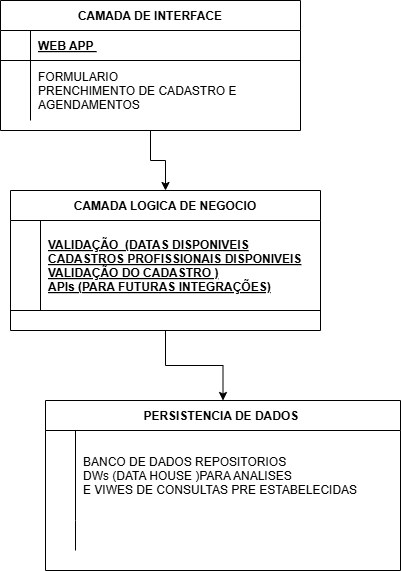

The diagram above was exported from draw.io. Its source (the exported page's mxGraphModel, read from the mxfile embedded in the PNG):
<mxGraphModel dx="864" dy="474" grid="1" gridSize="10" guides="1" tooltips="1" connect="1" arrows="1" fold="1" page="1" pageScale="1" pageWidth="850" pageHeight="1100" math="0" shadow="0" extFonts="Permanent Marker^https://fonts.googleapis.com/css?family=Permanent+Marker">
  <root>
    <mxCell id="0" />
    <mxCell id="1" parent="0" />
    <mxCell id="C-vyLk0tnHw3VtMMgP7b-2" value="CAMADA LOGICA DE NEGOCIO" style="shape=table;startSize=30;container=1;collapsible=1;childLayout=tableLayout;fixedRows=1;rowLines=0;fontStyle=1;align=center;resizeLast=1;" parent="1" vertex="1">
      <mxGeometry x="140" y="250" width="310" height="140" as="geometry" />
    </mxCell>
    <mxCell id="C-vyLk0tnHw3VtMMgP7b-3" value="" style="shape=partialRectangle;collapsible=0;dropTarget=0;pointerEvents=0;fillColor=none;points=[[0,0.5],[1,0.5]];portConstraint=eastwest;top=0;left=0;right=0;bottom=1;" parent="C-vyLk0tnHw3VtMMgP7b-2" vertex="1">
      <mxGeometry y="30" width="310" height="90" as="geometry" />
    </mxCell>
    <mxCell id="C-vyLk0tnHw3VtMMgP7b-4" value="" style="shape=partialRectangle;overflow=hidden;connectable=0;fillColor=none;top=0;left=0;bottom=0;right=0;fontStyle=1;" parent="C-vyLk0tnHw3VtMMgP7b-3" vertex="1">
      <mxGeometry width="30" height="90" as="geometry">
        <mxRectangle width="30" height="90" as="alternateBounds" />
      </mxGeometry>
    </mxCell>
    <mxCell id="C-vyLk0tnHw3VtMMgP7b-5" value="VALIDAÇÃO  (DATAS DISPONIVEIS&#10;CADASTROS PROFISSIONAIS DISPONIVEIS&#10;VALIDAÇÃO DO CADASTRO )&#10;APIs (PARA FUTURAS INTEGRAÇÕES)" style="shape=partialRectangle;overflow=hidden;connectable=0;fillColor=none;top=0;left=0;bottom=0;right=0;align=left;spacingLeft=6;fontStyle=5;" parent="C-vyLk0tnHw3VtMMgP7b-3" vertex="1">
      <mxGeometry x="30" width="280" height="90" as="geometry">
        <mxRectangle width="280" height="90" as="alternateBounds" />
      </mxGeometry>
    </mxCell>
    <mxCell id="6D2qXheY5Xi9JlcWbjyY-1" style="edgeStyle=orthogonalEdgeStyle;rounded=0;orthogonalLoop=1;jettySize=auto;html=1;exitX=0.5;exitY=1;exitDx=0;exitDy=0;" edge="1" parent="1" source="C-vyLk0tnHw3VtMMgP7b-2" target="C-vyLk0tnHw3VtMMgP7b-13">
      <mxGeometry relative="1" as="geometry">
        <mxPoint x="250" y="400" as="sourcePoint" />
      </mxGeometry>
    </mxCell>
    <mxCell id="C-vyLk0tnHw3VtMMgP7b-13" value="PERSISTENCIA DE DADOS " style="shape=table;startSize=30;container=1;collapsible=1;childLayout=tableLayout;fixedRows=1;rowLines=0;fontStyle=1;align=center;resizeLast=1;" parent="1" vertex="1">
      <mxGeometry x="175" y="460" width="355" height="170" as="geometry" />
    </mxCell>
    <mxCell id="C-vyLk0tnHw3VtMMgP7b-17" value="" style="shape=partialRectangle;collapsible=0;dropTarget=0;pointerEvents=0;fillColor=none;points=[[0,0.5],[1,0.5]];portConstraint=eastwest;top=0;left=0;right=0;bottom=0;" parent="C-vyLk0tnHw3VtMMgP7b-13" vertex="1">
      <mxGeometry y="30" width="355" height="90" as="geometry" />
    </mxCell>
    <mxCell id="C-vyLk0tnHw3VtMMgP7b-18" value="" style="shape=partialRectangle;overflow=hidden;connectable=0;fillColor=none;top=0;left=0;bottom=0;right=0;" parent="C-vyLk0tnHw3VtMMgP7b-17" vertex="1">
      <mxGeometry width="30" height="90" as="geometry">
        <mxRectangle width="30" height="90" as="alternateBounds" />
      </mxGeometry>
    </mxCell>
    <mxCell id="C-vyLk0tnHw3VtMMgP7b-19" value="BANCO DE DADOS REPOSITORIOS &#10;DWs (DATA HOUSE )PARA ANALISES&#10;E VIWES DE CONSULTAS PRE ESTABELECIDAS  " style="shape=partialRectangle;overflow=hidden;connectable=0;fillColor=none;top=0;left=0;bottom=0;right=0;align=left;spacingLeft=6;" parent="C-vyLk0tnHw3VtMMgP7b-17" vertex="1">
      <mxGeometry x="30" width="325" height="90" as="geometry">
        <mxRectangle width="325" height="90" as="alternateBounds" />
      </mxGeometry>
    </mxCell>
    <mxCell id="C-vyLk0tnHw3VtMMgP7b-20" value="" style="shape=partialRectangle;collapsible=0;dropTarget=0;pointerEvents=0;fillColor=none;points=[[0,0.5],[1,0.5]];portConstraint=eastwest;top=0;left=0;right=0;bottom=0;" parent="C-vyLk0tnHw3VtMMgP7b-13" vertex="1">
      <mxGeometry y="120" width="355" height="30" as="geometry" />
    </mxCell>
    <mxCell id="C-vyLk0tnHw3VtMMgP7b-21" value="" style="shape=partialRectangle;overflow=hidden;connectable=0;fillColor=none;top=0;left=0;bottom=0;right=0;" parent="C-vyLk0tnHw3VtMMgP7b-20" vertex="1">
      <mxGeometry width="30" height="30" as="geometry">
        <mxRectangle width="30" height="30" as="alternateBounds" />
      </mxGeometry>
    </mxCell>
    <mxCell id="C-vyLk0tnHw3VtMMgP7b-22" value="" style="shape=partialRectangle;overflow=hidden;connectable=0;fillColor=none;top=0;left=0;bottom=0;right=0;align=left;spacingLeft=6;" parent="C-vyLk0tnHw3VtMMgP7b-20" vertex="1">
      <mxGeometry x="30" width="325" height="30" as="geometry">
        <mxRectangle width="325" height="30" as="alternateBounds" />
      </mxGeometry>
    </mxCell>
    <mxCell id="6D2qXheY5Xi9JlcWbjyY-6" style="edgeStyle=orthogonalEdgeStyle;rounded=0;orthogonalLoop=1;jettySize=auto;html=1;" edge="1" parent="1" source="C-vyLk0tnHw3VtMMgP7b-23" target="C-vyLk0tnHw3VtMMgP7b-2">
      <mxGeometry relative="1" as="geometry" />
    </mxCell>
    <mxCell id="C-vyLk0tnHw3VtMMgP7b-23" value="CAMADA DE INTERFACE" style="shape=table;startSize=30;container=1;collapsible=1;childLayout=tableLayout;fixedRows=1;rowLines=0;fontStyle=1;align=center;resizeLast=1;" parent="1" vertex="1">
      <mxGeometry x="130" y="60" width="300" height="130" as="geometry" />
    </mxCell>
    <mxCell id="C-vyLk0tnHw3VtMMgP7b-24" value="" style="shape=partialRectangle;collapsible=0;dropTarget=0;pointerEvents=0;fillColor=none;points=[[0,0.5],[1,0.5]];portConstraint=eastwest;top=0;left=0;right=0;bottom=1;" parent="C-vyLk0tnHw3VtMMgP7b-23" vertex="1">
      <mxGeometry y="30" width="300" height="30" as="geometry" />
    </mxCell>
    <mxCell id="C-vyLk0tnHw3VtMMgP7b-25" value="" style="shape=partialRectangle;overflow=hidden;connectable=0;fillColor=none;top=0;left=0;bottom=0;right=0;fontStyle=1;" parent="C-vyLk0tnHw3VtMMgP7b-24" vertex="1">
      <mxGeometry width="30" height="30" as="geometry">
        <mxRectangle width="30" height="30" as="alternateBounds" />
      </mxGeometry>
    </mxCell>
    <mxCell id="C-vyLk0tnHw3VtMMgP7b-26" value="WEB APP " style="shape=partialRectangle;overflow=hidden;connectable=0;fillColor=none;top=0;left=0;bottom=0;right=0;align=left;spacingLeft=6;fontStyle=5;" parent="C-vyLk0tnHw3VtMMgP7b-24" vertex="1">
      <mxGeometry x="30" width="270" height="30" as="geometry">
        <mxRectangle width="270" height="30" as="alternateBounds" />
      </mxGeometry>
    </mxCell>
    <mxCell id="C-vyLk0tnHw3VtMMgP7b-27" value="" style="shape=partialRectangle;collapsible=0;dropTarget=0;pointerEvents=0;fillColor=none;points=[[0,0.5],[1,0.5]];portConstraint=eastwest;top=0;left=0;right=0;bottom=0;" parent="C-vyLk0tnHw3VtMMgP7b-23" vertex="1">
      <mxGeometry y="60" width="300" height="60" as="geometry" />
    </mxCell>
    <mxCell id="C-vyLk0tnHw3VtMMgP7b-28" value="" style="shape=partialRectangle;overflow=hidden;connectable=0;fillColor=none;top=0;left=0;bottom=0;right=0;" parent="C-vyLk0tnHw3VtMMgP7b-27" vertex="1">
      <mxGeometry width="30" height="60" as="geometry">
        <mxRectangle width="30" height="60" as="alternateBounds" />
      </mxGeometry>
    </mxCell>
    <mxCell id="C-vyLk0tnHw3VtMMgP7b-29" value="FORMULARIO&#10;PRENCHIMENTO DE CADASTRO E &#10;AGENDAMENTOS " style="shape=partialRectangle;overflow=hidden;connectable=0;fillColor=none;top=0;left=0;bottom=0;right=0;align=left;spacingLeft=6;" parent="C-vyLk0tnHw3VtMMgP7b-27" vertex="1">
      <mxGeometry x="30" width="270" height="60" as="geometry">
        <mxRectangle width="270" height="60" as="alternateBounds" />
      </mxGeometry>
    </mxCell>
  </root>
</mxGraphModel>